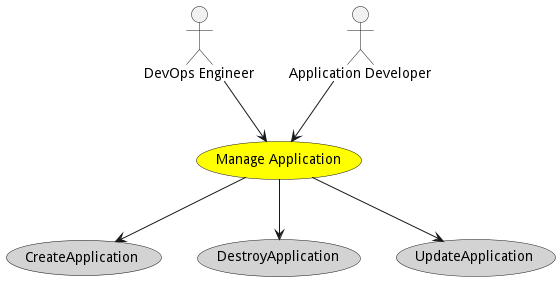

The diagram above was rendered by PlantUML. Its source (embedded in the PNG):
@startuml


usecase "Manage Application" as ManageApplication #yellow

Actor "DevOps Engineer" as DevOpsEngineer

DevOpsEngineer --> ManageApplication

Actor "Application Developer" as ApplicationDeveloper

ApplicationDeveloper --> ManageApplication



usecase "CreateApplication" as CreateApplication #lightgrey

ManageApplication --> CreateApplication

usecase "DestroyApplication" as DestroyApplication #lightgrey

ManageApplication --> DestroyApplication

usecase "UpdateApplication" as UpdateApplication #lightgrey

ManageApplication --> UpdateApplication









@enduml